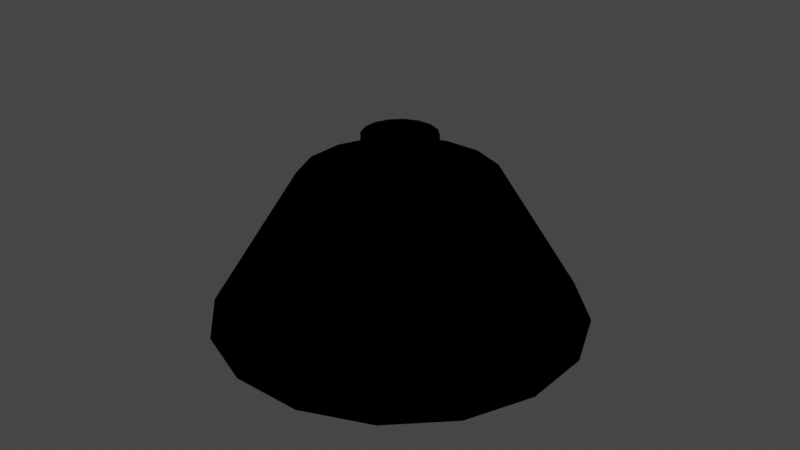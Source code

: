 # Source: bluedog_Apollo_CrewPod.blend  (saved by Blender 3.6.13; exported with 4.5.12 LTS)
import bpy
from mathutils import Matrix  # noqa: F401  (used for matrix-valued properties, if any)

bpy.ops.wm.read_factory_settings(use_empty=True)
scene = bpy.context.scene
scene.name = 'Scene'

# ---- materials (node trees are filled in below, after node groups)
mat_material_001 = bpy.data.materials.new('Material.001')
mat_material_001.use_transparent_shadow = False

# ---- material node trees
mat_material_001.use_nodes = True; mat_material_001.node_tree.nodes.clear()
_N = mat_material_001.node_tree.nodes; _L = mat_material_001.node_tree.links

# ---- world
world_world = bpy.data.worlds.new('World'); scene.world = world_world
world_world.use_nodes = True; world_world.node_tree.nodes.clear()
_N = world_world.node_tree.nodes; _L = world_world.node_tree.links
n0 = _N.new('ShaderNodeOutputWorld'); n0.name = 'World Output'; n0.location = (300, 300)
n1 = _N.new('ShaderNodeBackground'); n1.name = 'Background'; n1.location = (10, 300)
n1.inputs[0].default_value = (0.05088, 0.05088, 0.05088, 1.0)
_L.new(n1.outputs[0], n0.inputs[0])
n0.is_active_output = True
world_world.color = (0.05088, 0.05088, 0.05088)
world_world.use_sun_shadow = False
world_world.sun_shadow_jitter_overblur = 0.0

# ---- meshes
me_capsule_collider_collider = bpy.data.meshes.new('Capsule_COLLIDER.collider')
me_capsule_collider_collider.from_pydata([(-1.151, -0.4769, 0.3115), (-0.6015, -0.2491, 1.246), (-0.4604, -0.4604, 1.246), (-0.8813, -0.8813, 0.3115), (-0.2491, -0.6015, 1.246), (-0.4769, -1.151, 0.3115), (-3.298e-07, -0.6511, 1.246), (-6.307e-07, -1.246, 0.3115), (0.2491, -0.6015, 1.246), (0.4769, -1.151, 0.3115), (0.4604, -0.4604, 1.246), (0.8813, -0.8813, 0.3115), (0.6015, -0.2491, 1.246), (1.151, -0.4769, 0.3115), (0.6511, -1.447e-07, 1.246), (1.246, -3.859e-07, 0.3115), (0.6015, 0.2491, 1.246), (1.151, 0.4769, 0.3115), (0.4604, 0.4604, 1.246), (0.8813, 0.8813, 0.3115), (0.2491, 0.6015, 1.246), (0.4769, 1.151, 0.3115), (9.701e-08, 0.6511, 1.246), (1.864e-07, 1.246, 0.3115), (-0.2491, 0.6015, 1.246), (-0.4769, 1.151, 0.3115), (-0.4604, 0.4604, 1.246), (-0.8813, 0.8813, 0.3115), (-0.6015, 0.2491, 1.246), (-1.151, 0.4769, 0.3115), (-0.6511, 8.816e-08, 1.246), (-1.246, 5.982e-08, 0.3115), (-0.6015, -0.2491, 1.246), (-1.151, -0.4769, 0.3115), (-0.8813, -0.8813, 0.3115), (6.985e-10, 5.982e-08, 0.3115), (-1.151, -0.4769, 0.3115), (-0.4769, -1.151, 0.3115), (-1.246, 5.982e-08, 0.3115), (-6.307e-07, -1.246, 0.3115), (-1.151, 0.4769, 0.3115), (0.4769, -1.151, 0.3115), (-0.8813, 0.8813, 0.3115), (0.8813, -0.8813, 0.3115), (-0.4769, 1.151, 0.3115), (1.151, -0.4769, 0.3115), (1.864e-07, 1.246, 0.3115), (1.246, -3.859e-07, 0.3115), (0.4769, 1.151, 0.3115), (1.151, 0.4769, 0.3115), (0.8813, 0.8813, 0.3115), (-0.6015, -0.2491, 1.246), (0.0, 8.816e-08, 1.246), (-0.4604, -0.4604, 1.246), (-0.6511, 8.816e-08, 1.246), (-0.2491, -0.6015, 1.246), (-0.6015, 0.2491, 1.246), (-3.298e-07, -0.6511, 1.246), (-0.4604, 0.4604, 1.246), (0.2491, -0.6015, 1.246), (-0.2491, 0.6015, 1.246), (0.4604, -0.4604, 1.246), (9.701e-08, 0.6511, 1.246), (0.6015, -0.2491, 1.246), (0.2491, 0.6015, 1.246), (0.6511, -1.447e-07, 1.246), (0.4604, 0.4604, 1.246), (0.6015, 0.2491, 1.246), (-0.2249, -0.09314, 1.154), (-0.2249, -0.09314, 1.526), (-0.1721, -0.1721, 1.526), (-0.1721, -0.1721, 1.154), (-0.09314, -0.2249, 1.526), (-0.09314, -0.2249, 1.154), (-1.246e-07, -0.2434, 1.526), (-1.246e-07, -0.2434, 1.154), (0.09314, -0.2249, 1.526), (0.09314, -0.2249, 1.154), (0.1721, -0.1721, 1.526), (0.1721, -0.1721, 1.154), (0.2249, -0.09314, 1.526), (0.2249, -0.09314, 1.154), (0.2434, -8.246e-08, 1.526), (0.2434, -8.246e-08, 1.154), (0.2249, 0.09314, 1.526), (0.2249, 0.09314, 1.154), (0.1721, 0.1721, 1.526), (0.1721, 0.1721, 1.154), (0.09314, 0.2249, 1.526), (0.09314, 0.2249, 1.154), (2.734e-08, 0.2434, 1.526), (2.734e-08, 0.2434, 1.154), (-0.09314, 0.2249, 1.526), (-0.09314, 0.2249, 1.154), (-0.1721, 0.1721, 1.526), (-0.1721, 0.1721, 1.154), (-0.2249, 0.09314, 1.526), (-0.2249, 0.09314, 1.154), (-0.2434, -3.04e-09, 1.526), (-0.2434, -3.04e-09, 1.154), (-0.2249, -0.09314, 1.526), (-0.2249, -0.09314, 1.154), (-0.1721, -0.1721, 1.154), (-5.117e-09, 7.682e-10, 1.154), (-0.2249, -0.09314, 1.154), (-0.09314, -0.2249, 1.154), (-0.2434, -3.04e-09, 1.154), (-1.246e-07, -0.2434, 1.154), (-0.2249, 0.09314, 1.154), (0.09314, -0.2249, 1.154), (-0.1721, 0.1721, 1.154), (0.1721, -0.1721, 1.154), (-0.09314, 0.2249, 1.154), (0.2249, -0.09314, 1.154), (2.734e-08, 0.2434, 1.154), (0.2434, -8.246e-08, 1.154), (0.09314, 0.2249, 1.154), (0.2249, 0.09314, 1.154), (0.1721, 0.1721, 1.154), (-0.2249, -0.09314, 1.526), (-5.117e-09, 7.682e-10, 1.526), (-0.1721, -0.1721, 1.526), (-0.2434, -3.04e-09, 1.526), (-0.09314, -0.2249, 1.526), (-0.2249, 0.09314, 1.526), (-1.246e-07, -0.2434, 1.526), (-0.1721, 0.1721, 1.526), (0.09314, -0.2249, 1.526), (-0.09314, 0.2249, 1.526), (0.1721, -0.1721, 1.526), (2.734e-08, 0.2434, 1.526), (0.2249, -0.09314, 1.526), (0.09314, 0.2249, 1.526), (0.2434, -8.246e-08, 1.526), (0.1721, 0.1721, 1.526), (0.2249, 0.09314, 1.526)], [], [(0, 2, 1), (0, 3, 2), (4, 2, 3), (5, 4, 3), (6, 4, 5), (7, 6, 5), (8, 6, 7), (9, 8, 7), (10, 8, 9), (11, 10, 9), (12, 10, 11), (13, 12, 11), (14, 12, 13), (15, 14, 13), (16, 14, 15), (17, 16, 15), (18, 16, 17), (19, 18, 17), (20, 18, 19), (21, 20, 19), (22, 20, 21), (23, 22, 21), (24, 22, 23), (25, 24, 23), (26, 24, 25), (27, 26, 25), (28, 26, 27), (29, 28, 27), (30, 28, 29), (31, 30, 29), (32, 30, 31), (33, 32, 31), (36, 35, 34), (34, 35, 37), (38, 35, 36), (37, 35, 39), (40, 35, 38), (39, 35, 41), (42, 35, 40), (41, 35, 43), (44, 35, 42), (43, 35, 45), (46, 35, 44), (45, 35, 47), (48, 35, 46), (47, 35, 49), (50, 35, 48), (49, 35, 50), (53, 52, 51), (51, 52, 54), (55, 52, 53), (54, 52, 56), (57, 52, 55), (56, 52, 58), (59, 52, 57), (58, 52, 60), (61, 52, 59), (60, 52, 62), (63, 52, 61), (62, 52, 64), (65, 52, 63), (64, 52, 66), (67, 52, 65), (66, 52, 67), (68, 70, 69), (68, 71, 70), (72, 70, 71), (73, 72, 71), (74, 72, 73), (75, 74, 73), (76, 74, 75), (77, 76, 75), (78, 76, 77), (79, 78, 77), (80, 78, 79), (81, 80, 79), (82, 80, 81), (83, 82, 81), (84, 82, 83), (85, 84, 83), (86, 84, 85), (87, 86, 85), (88, 86, 87), (89, 88, 87), (90, 88, 89), (91, 90, 89), (92, 90, 91), (93, 92, 91), (94, 92, 93), (95, 94, 93), (96, 94, 95), (97, 96, 95), (98, 96, 97), (99, 98, 97), (100, 98, 99), (101, 100, 99), (104, 103, 102), (102, 103, 105), (106, 103, 104), (105, 103, 107), (108, 103, 106), (107, 103, 109), (110, 103, 108), (109, 103, 111), (112, 103, 110), (111, 103, 113), (114, 103, 112), (113, 103, 115), (116, 103, 114), (115, 103, 117), (118, 103, 116), (117, 103, 118), (121, 120, 119), (119, 120, 122), (123, 120, 121), (122, 120, 124), (125, 120, 123), (124, 120, 126), (127, 120, 125), (126, 120, 128), (129, 120, 127), (128, 120, 130), (131, 120, 129), (130, 120, 132), (133, 120, 131), (132, 120, 134), (135, 120, 133), (134, 120, 135)])
_uv = me_capsule_collider_collider.uv_layers.new(name='UVMap')
_uv.uv.foreach_set('vector', [0.375, 0.3125, 0.3906, 0.6884, 0.375, 0.6884, 0.375, 0.3125, 0.3906, 0.3125, 0.3906, 0.6884, 0.4062, 0.6884, 0.3906, 0.6884, 0.3906, 0.3125, 0.4062, 0.3125, 0.4062, 0.6884, 0.3906, 0.3125, 0.4219, 0.6884, 0.4062, 0.6884, 0.4062, 0.3125, 0.4219, 0.3125, 0.4219, 0.6884, 0.4062, 0.3125, 0.4375, 0.6884, 0.4219, 0.6884, 0.4219, 0.3125, 0.4375, 0.3125, 0.4375, 0.6884, 0.4219, 0.3125, 0.4531, 0.6884, 0.4375, 0.6884, 0.4375, 0.3125, 0.4531, 0.3125, 0.4531, 0.6884, 0.4375, 0.3125, 0.4688, 0.6884, 0.4531, 0.6884, 0.4531, 0.3125, 0.4688, 0.3125, 0.4688, 0.6884, 0.4531, 0.3125, 0.4844, 0.6884, 0.4688, 0.6884, 0.4688, 0.3125, 0.4844, 0.3125, 0.4844, 0.6884, 0.4688, 0.3125, 0.5, 0.6884, 0.4844, 0.6884, 0.4844, 0.3125, 0.5, 0.3125, 0.5, 0.6884, 0.4844, 0.3125, 0.5156, 0.6884, 0.5, 0.6884, 0.5, 0.3125, 0.5156, 0.3125, 0.5156, 0.6884, 0.5, 0.3125, 0.5312, 0.6884, 0.5156, 0.6884, 0.5156, 0.3125, 0.5312, 0.3125, 0.5312, 0.6884, 0.5156, 0.3125, 0.5469, 0.6884, 0.5312, 0.6884, 0.5312, 0.3125, 0.5469, 0.3125, 0.5469, 0.6884, 0.5312, 0.3125, 0.5625, 0.6884, 0.5469, 0.6884, 0.5469, 0.3125, 0.5625, 0.3125, 0.5625, 0.6884, 0.5469, 0.3125, 0.5781, 0.6884, 0.5625, 0.6884, 0.5625, 0.3125, 0.5781, 0.3125, 0.5781, 0.6884, 0.5625, 0.3125, 0.5938, 0.6884, 0.5781, 0.6884, 0.5781, 0.3125, 0.5938, 0.3125, 0.5938, 0.6884, 0.5781, 0.3125, 0.6094, 0.6884, 0.5938, 0.6884, 0.5938, 0.3125, 0.6094, 0.3125, 0.6094, 0.6884, 0.5938, 0.3125, 0.625, 0.6884, 0.6094, 0.6884, 0.6094, 0.3125, 0.625, 0.3125, 0.625, 0.6884, 0.6094, 0.3125, 0.6444, 0.09646, 0.5, 0.15, 0.6105, 0.04576, 0.6105, 0.04576, 0.5, 0.15, 0.5598, 0.01189, 0.6562, 0.1562, 0.5, 0.15, 0.6444, 0.09646, 0.5598, 0.01189, 0.5, 0.15, 0.5, 1.49e-08, 0.6444, 0.216, 0.5, 0.15, 0.6562, 0.1562, 0.5, 1.49e-08, 0.5, 0.15, 0.4402, 0.01189, 0.6105, 0.2667, 0.5, 0.15, 0.6444, 0.216, 0.4402, 0.01189, 0.5, 0.15, 0.3895, 0.04576, 0.5598, 0.3006, 0.5, 0.15, 0.6105, 0.2667, 0.3895, 0.04576, 0.5, 0.15, 0.3556, 0.09646, 0.5, 0.3125, 0.5, 0.15, 0.5598, 0.3006, 0.3556, 0.09646, 0.5, 0.15, 0.3438, 0.1562, 0.4402, 0.3006, 0.5, 0.15, 0.5, 0.3125, 0.3438, 0.1562, 0.5, 0.15, 0.3556, 0.216, 0.3895, 0.2667, 0.5, 0.15, 0.4402, 0.3006, 0.3556, 0.216, 0.5, 0.15, 0.3895, 0.2667, 0.6105, 0.9542, 0.5, 0.8375, 0.6444, 0.9035, 0.6444, 0.9035, 0.5, 0.8375, 0.6562, 0.8438, 0.5598, 0.9881, 0.5, 0.8375, 0.6105, 0.9542, 0.6562, 0.8438, 0.5, 0.8375, 0.6444, 0.784, 0.5, 1.0, 0.5, 0.8375, 0.5598, 0.9881, 0.6444, 0.784, 0.5, 0.8375, 0.6105, 0.7333, 0.4402, 0.9881, 0.5, 0.8375, 0.5, 1.0, 0.6105, 0.7333, 0.5, 0.8375, 0.5598, 0.6994, 0.3895, 0.9542, 0.5, 0.8375, 0.4402, 0.9881, 0.5598, 0.6994, 0.5, 0.8375, 0.5, 0.6875, 0.3556, 0.9035, 0.5, 0.8375, 0.3895, 0.9542, 0.5, 0.6875, 0.5, 0.8375, 0.4402, 0.6994, 0.3438, 0.8437, 0.5, 0.8375, 0.3556, 0.9035, 0.4402, 0.6994, 0.5, 0.8375, 0.3895, 0.7333, 0.3556, 0.784, 0.5, 0.8375, 0.3438, 0.8437, 0.3895, 0.7333, 0.5, 0.8375, 0.3556, 0.784, 0.375, 0.3125, 0.3906, 0.6884, 0.375, 0.6884, 0.375, 0.3125, 0.3906, 0.3125, 0.3906, 0.6884, 0.4062, 0.6884, 0.3906, 0.6884, 0.3906, 0.3125, 0.4062, 0.3125, 0.4062, 0.6884, 0.3906, 0.3125, 0.4219, 0.6884, 0.4062, 0.6884, 0.4062, 0.3125, 0.4219, 0.3125, 0.4219, 0.6884, 0.4062, 0.3125, 0.4375, 0.6884, 0.4219, 0.6884, 0.4219, 0.3125, 0.4375, 0.3125, 0.4375, 0.6884, 0.4219, 0.3125, 0.4531, 0.6884, 0.4375, 0.6884, 0.4375, 0.3125, 0.4531, 0.3125, 0.4531, 0.6884, 0.4375, 0.3125, 0.4688, 0.6884, 0.4531, 0.6884, 0.4531, 0.3125, 0.4688, 0.3125, 0.4688, 0.6884, 0.4531, 0.3125, 0.4844, 0.6884, 0.4688, 0.6884, 0.4688, 0.3125, 0.4844, 0.3125, 0.4844, 0.6884, 0.4688, 0.3125, 0.5, 0.6884, 0.4844, 0.6884, 0.4844, 0.3125, 0.5, 0.3125, 0.5, 0.6884, 0.4844, 0.3125, 0.5156, 0.6884, 0.5, 0.6884, 0.5, 0.3125, 0.5156, 0.3125, 0.5156, 0.6884, 0.5, 0.3125, 0.5312, 0.6884, 0.5156, 0.6884, 0.5156, 0.3125, 0.5312, 0.3125, 0.5312, 0.6884, 0.5156, 0.3125, 0.5469, 0.6884, 0.5312, 0.6884, 0.5312, 0.3125, 0.5469, 0.3125, 0.5469, 0.6884, 0.5312, 0.3125, 0.5625, 0.6884, 0.5469, 0.6884, 0.5469, 0.3125, 0.5625, 0.3125, 0.5625, 0.6884, 0.5469, 0.3125, 0.5781, 0.6884, 0.5625, 0.6884, 0.5625, 0.3125, 0.5781, 0.3125, 0.5781, 0.6884, 0.5625, 0.3125, 0.5938, 0.6884, 0.5781, 0.6884, 0.5781, 0.3125, 0.5938, 0.3125, 0.5938, 0.6884, 0.5781, 0.3125, 0.6094, 0.6884, 0.5938, 0.6884, 0.5938, 0.3125, 0.6094, 0.3125, 0.6094, 0.6884, 0.5938, 0.3125, 0.625, 0.6884, 0.6094, 0.6884, 0.6094, 0.3125, 0.625, 0.3125, 0.625, 0.6884, 0.6094, 0.3125, 0.6444, 0.09646, 0.5, 0.15, 0.6105, 0.04576, 0.6105, 0.04576, 0.5, 0.15, 0.5598, 0.01189, 0.6562, 0.1562, 0.5, 0.15, 0.6444, 0.09646, 0.5598, 0.01189, 0.5, 0.15, 0.5, 1.49e-08, 0.6444, 0.216, 0.5, 0.15, 0.6562, 0.1562, 0.5, 1.49e-08, 0.5, 0.15, 0.4402, 0.01189, 0.6105, 0.2667, 0.5, 0.15, 0.6444, 0.216, 0.4402, 0.01189, 0.5, 0.15, 0.3895, 0.04576, 0.5598, 0.3006, 0.5, 0.15, 0.6105, 0.2667, 0.3895, 0.04576, 0.5, 0.15, 0.3556, 0.09646, 0.5, 0.3125, 0.5, 0.15, 0.5598, 0.3006, 0.3556, 0.09646, 0.5, 0.15, 0.3438, 0.1562, 0.4402, 0.3006, 0.5, 0.15, 0.5, 0.3125, 0.3438, 0.1562, 0.5, 0.15, 0.3556, 0.216, 0.3895, 0.2667, 0.5, 0.15, 0.4402, 0.3006, 0.3556, 0.216, 0.5, 0.15, 0.3895, 0.2667, 0.6105, 0.9542, 0.5, 0.8375, 0.6444, 0.9035, 0.6444, 0.9035, 0.5, 0.8375, 0.6562, 0.8438, 0.5598, 0.9881, 0.5, 0.8375, 0.6105, 0.9542, 0.6562, 0.8438, 0.5, 0.8375, 0.6444, 0.784, 0.5, 1.0, 0.5, 0.8375, 0.5598, 0.9881, 0.6444, 0.784, 0.5, 0.8375, 0.6105, 0.7333, 0.4402, 0.9881, 0.5, 0.8375, 0.5, 1.0, 0.6105, 0.7333, 0.5, 0.8375, 0.5598, 0.6994, 0.3895, 0.9542, 0.5, 0.8375, 0.4402, 0.9881, 0.5598, 0.6994, 0.5, 0.8375, 0.5, 0.6875, 0.3556, 0.9035, 0.5, 0.8375, 0.3895, 0.9542, 0.5, 0.6875, 0.5, 0.8375, 0.4402, 0.6994, 0.3438, 0.8437, 0.5, 0.8375, 0.3556, 0.9035, 0.4402, 0.6994, 0.5, 0.8375, 0.3895, 0.7333, 0.3556, 0.784, 0.5, 0.8375, 0.3438, 0.8437, 0.3895, 0.7333, 0.5, 0.8375, 0.3556, 0.784])
me_capsule_collider_collider.materials.append(mat_material_001)
me_capsule_collider_collider.update()
me_capsule_collider_collider.normals_split_custom_set([tuple(v) for v in zip(*[iter([-0.7792, -0.3228, 0.5372, -0.5964, -0.5964, 0.5373, -0.7792, -0.3228, 0.5372, -0.7792, -0.3228, 0.5373, -0.5964, -0.5964, 0.5372, -0.5964, -0.5964, 0.5372, -0.3228, -0.7792, 0.5373, -0.5964, -0.5964, 0.5373, -0.5964, -0.5964, 0.5373, -0.3228, -0.7792, 0.5373, -0.3228, -0.7792, 0.5372, -0.5964, -0.5964, 0.5372, -1.184e-05, -0.8434, 0.5372, -0.3228, -0.7792, 0.5372, -0.3228, -0.7792, 0.5372, -1.979e-05, -0.8434, 0.5373, -1.976e-05, -0.8434, 0.5372, -0.3228, -0.7792, 0.5373, 0.3228, -0.7792, 0.5372, 1.125e-05, -0.8434, 0.5372, 1.125e-05, -0.8434, 0.5372, 0.3227, -0.7792, 0.5373, 0.3228, -0.7792, 0.5372, 1.84e-05, -0.8434, 0.5372, 0.5964, -0.5964, 0.5373, 0.3228, -0.7792, 0.5372, 0.3228, -0.7792, 0.5372, 0.5964, -0.5964, 0.5373, 0.5964, -0.5964, 0.5372, 0.3228, -0.7792, 0.5373, 0.7792, -0.3228, 0.5373, 0.5964, -0.5964, 0.5373, 0.5964, -0.5964, 0.5373, 0.7792, -0.3228, 0.5373, 0.7792, -0.3228, 0.5372, 0.5964, -0.5964, 0.5373, 0.8434, -1.316e-05, 0.5372, 0.7792, -0.3228, 0.5372, 0.7792, -0.3228, 0.5372, 0.8434, -1.94e-05, 0.5373, 0.8434, -1.94e-05, 0.5372, 0.7792, -0.3228, 0.5373, 0.7792, 0.3228, 0.5372, 0.8434, 1.085e-05, 0.5372, 0.8434, 1.085e-05, 0.5372, 0.7792, 0.3227, 0.5373, 0.7792, 0.3228, 0.5372, 0.8434, 1.904e-05, 0.5372, 0.5964, 0.5964, 0.5373, 0.7792, 0.3228, 0.5372, 0.7792, 0.3228, 0.5372, 0.5964, 0.5964, 0.5373, 0.5964, 0.5964, 0.5372, 0.7792, 0.3228, 0.5373, 0.3228, 0.7792, 0.5373, 0.5964, 0.5964, 0.5373, 0.5964, 0.5964, 0.5373, 0.3228, 0.7792, 0.5373, 0.3228, 0.7792, 0.5372, 0.5964, 0.5964, 0.5372, 1.165e-05, 0.8434, 0.5372, 0.3228, 0.7792, 0.5372, 0.3228, 0.7792, 0.5372, 1.958e-05, 0.8434, 0.5373, 1.96e-05, 0.8434, 0.5372, 0.3228, 0.7792, 0.5373, -0.3228, 0.7792, 0.5372, -1.115e-05, 0.8434, 0.5372, -1.113e-05, 0.8434, 0.5372, -0.3227, 0.7792, 0.5373, -0.3228, 0.7792, 0.5372, -1.943e-05, 0.8434, 0.5372, -0.5964, 0.5964, 0.5373, -0.3228, 0.7792, 0.5372, -0.3228, 0.7792, 0.5372, -0.5964, 0.5964, 0.5373, -0.5964, 0.5964, 0.5372, -0.3228, 0.7792, 0.5373, -0.7792, 0.3228, 0.5373, -0.5964, 0.5964, 0.5373, -0.5964, 0.5964, 0.5373, -0.7792, 0.3228, 0.5373, -0.7792, 0.3228, 0.5372, -0.5964, 0.5964, 0.5372, -0.8434, 1.136e-05, 0.5372, -0.7792, 0.3228, 0.5372, -0.7792, 0.3228, 0.5372, -0.8434, 1.901e-05, 0.5373, -0.8434, 1.898e-05, 0.5372, -0.7792, 0.3227, 0.5373, -0.7792, -0.3228, 0.5372, -0.8434, -1.1e-05, 0.5372, -0.8434, -1.1e-05, 0.5372, -0.7792, -0.3227, 0.5373, -0.7792, -0.3228, 0.5372, -0.8434, -1.911e-05, 0.5372, 0.0, 0.0, -1.0, 0.0, 0.0, -1.0, 0.0, 0.0, -1.0, 0.0, 0.0, -1.0, 0.0, 0.0, -1.0, 0.0, 0.0, -1.0, 0.0, 0.0, -1.0, 0.0, 0.0, -1.0, 0.0, 0.0, -1.0, 0.0, 0.0, -1.0, 0.0, 0.0, -1.0, 0.0, 0.0, -1.0, 0.0, 0.0, -1.0, 0.0, 0.0, -1.0, 0.0, 0.0, -1.0, 0.0, 0.0, -1.0, 0.0, 0.0, -1.0, 0.0, 0.0, -1.0, -5.014e-08, 0.0, -1.0, -5.014e-08, 0.0, -1.0, -5.014e-08, 0.0, -1.0, -1.003e-07, 0.0, -1.0, -1.003e-07, 0.0, -1.0, -1.003e-07, 0.0, -1.0, 0.0, 0.0, -1.0, 0.0, 0.0, -1.0, 0.0, 0.0, -1.0, 0.0, 0.0, -1.0, 0.0, 0.0, -1.0, 0.0, 0.0, -1.0, 0.0, 0.0, -1.0, 0.0, 0.0, -1.0, 0.0, 0.0, -1.0, 1.593e-08, 0.0, -1.0, 1.593e-08, 0.0, -1.0, 1.593e-08, 0.0, -1.0, 0.0, 0.0, -1.0, 0.0, 0.0, -1.0, 0.0, 0.0, -1.0, 0.0, 0.0, -1.0, 0.0, 0.0, -1.0, 0.0, 0.0, -1.0, 0.0, 0.0, -1.0, 0.0, 0.0, -1.0, 0.0, 0.0, -1.0, 0.0, 0.0, -1.0, 0.0, 0.0, -1.0, 0.0, 0.0, -1.0, 0.0, 0.0, 1.0, 0.0, 0.0, 1.0, 0.0, 0.0, 1.0, 0.0, 0.0, 1.0, 0.0, 0.0, 1.0, 0.0, 0.0, 1.0, 7.349e-07, 0.0, 1.0, 7.349e-07, 0.0, 1.0, 7.349e-07, 0.0, 1.0, 0.0, 0.0, 1.0, 0.0, 0.0, 1.0, 0.0, 0.0, 1.0, 7.349e-07, 0.0, 1.0, 7.349e-07, 0.0, 1.0, 7.349e-07, 0.0, 1.0, 0.0, 0.0, 1.0, 0.0, 0.0, 1.0, 0.0, 0.0, 1.0, -7.349e-07, 0.0, 1.0, -7.349e-07, 0.0, 1.0, -7.349e-07, 0.0, 1.0, -7.349e-07, 0.0, 1.0, -7.349e-07, 0.0, 1.0, -7.349e-07, 0.0, 1.0, -7.349e-07, 0.0, 1.0, -7.349e-07, 0.0, 1.0, -7.349e-07, 0.0, 1.0, 0.0, 0.0, 1.0, 0.0, 0.0, 1.0, 0.0, 0.0, 1.0, 0.0, 0.0, 1.0, 0.0, 0.0, 1.0, 0.0, 0.0, 1.0, 0.0, 0.0, 1.0, 0.0, 0.0, 1.0, 0.0, 0.0, 1.0, 0.0, 0.0, 1.0, 0.0, 0.0, 1.0, 0.0, 0.0, 1.0, 0.0, 0.0, 1.0, 0.0, 0.0, 1.0, 0.0, 0.0, 1.0, -9.751e-08, 0.0, 1.0, -9.751e-08, 0.0, 1.0, -9.751e-08, 0.0, 1.0, 0.0, 0.0, 1.0, 0.0, 0.0, 1.0, 0.0, 0.0, 1.0, -0.9239, -0.3827, 0.0003452, -0.7071, -0.7071, -0.0008171, -0.9239, -0.3827, -9.364e-06, -0.9239, -0.3827, 0.0008171, -0.7071, -0.7071, 9.364e-06, -0.7071, -0.7071, -0.0003452, -0.3827, -0.9239, -0.0008171, -0.7071, -0.7071, -9.364e-06, -0.7071, -0.7071, 0.0003452, -0.3827, -0.9239, 9.364e-06, -0.3827, -0.9239, -0.0003452, -0.7071, -0.7071, 0.0008171, 6.02e-06, -1.0, -0.0008171, -0.3827, -0.9239, -9.364e-06, -0.3827, -0.9239, 0.0003452, 7.853e-06, -1.0, 9.364e-06, 7.54e-06, -1.0, -0.0003452, -0.3827, -0.9239, 0.0008171, 0.3827, -0.9239, -0.0008171, -8.449e-06, -1.0, -9.364e-06, -8.166e-06, -1.0, 0.0003452, 0.3827, -0.9239, 9.364e-06, 0.3827, -0.9239, -0.0003452, -7.018e-06, -1.0, 0.0008171, 0.7071, -0.7071, -0.0008171, 0.3827, -0.9239, -9.364e-06, 0.3827, -0.9239, 0.0003452, 0.7071, -0.7071, 9.364e-06, 0.7071, -0.7071, -0.0003452, 0.3827, -0.9239, 0.0008171, 0.9239, -0.3827, -0.0008171, 0.7071, -0.7071, -9.364e-06, 0.7071, -0.7071, 0.0003452, 0.9239, -0.3827, 9.364e-06, 0.9239, -0.3827, -0.0003452, 0.7071, -0.7071, 0.0008171, 1.0, 6.393e-06, -0.0008171, 0.9239, -0.3827, -9.364e-06, 0.9239, -0.3827, 0.0003452, 1.0, 7.898e-06, 9.364e-06, 1.0, 7.6e-06, -0.0003452, 0.9239, -0.3827, 0.0008171, 0.9239, 0.3827, -0.0008171, 1.0, -8.449e-06, -9.364e-06, 1.0, -8.166e-06, 0.0003452, 0.9239, 0.3827, 9.364e-06, 0.9239, 0.3827, -0.0003452, 1.0, -7.033e-06, 0.0008171, 0.7071, 0.7071, -0.0008171, 0.9239, 0.3827, -9.364e-06, 0.9239, 0.3827, 0.0003452, 0.7071, 0.7071, 9.364e-06, 0.7071, 0.7071, -0.0003452, 0.9239, 0.3827, 0.0008171, 0.3827, 0.9239, -0.0008171, 0.7071, 0.7071, -9.364e-06, 0.7071, 0.7071, 0.0003452, 0.3827, 0.9239, 9.364e-06, 0.3827, 0.9239, -0.0003452, 0.7071, 0.7071, 0.0008171, -6.199e-06, 1.0, -0.0008171, 0.3827, 0.9239, -9.364e-06, 0.3827, 0.9239, 0.0003452, -8.017e-06, 1.0, 9.364e-06, -7.704e-06, 1.0, -0.0003452, 0.3827, 0.9239, 0.0008171, -0.3827, 0.9239, -0.0008171, 8.211e-06, 1.0, -9.364e-06, 7.927e-06, 1.0, 0.0003452, -0.3827, 0.9239, 9.364e-06, -0.3827, 0.9239, -0.0003452, 6.78e-06, 1.0, 0.0008171, -0.7071, 0.7071, -0.0008171, -0.3827, 0.9239, -9.364e-06, -0.3827, 0.9239, 0.0003452, -0.7071, 0.7071, 9.364e-06, -0.7071, 0.7071, -0.0003452, -0.3827, 0.9239, 0.0008171, -0.9239, 0.3827, -0.0008171, -0.7071, 0.7071, -9.364e-06, -0.7071, 0.7071, 0.0003452, -0.9239, 0.3827, 9.364e-06, -0.9239, 0.3827, -0.0003452, -0.7071, 0.7071, 0.0008171, -1.0, -6.348e-06, -0.0008171, -0.9239, 0.3827, -9.364e-06, -0.9239, 0.3827, 0.0003452, -1.0, -8.3e-06, 9.364e-06, -1.0, -7.987e-06, -0.0003452, -0.9239, 0.3827, 0.0008171, -0.9239, -0.3827, -0.000817, -1.0, 8.196e-06, -9.364e-06, -1.0, 7.883e-06, 0.0003452, -0.9239, -0.3827, 9.364e-06, -0.9239, -0.3827, -0.0003452, -1.0, 6.72e-06, 0.0008171, 1.315e-06, 0.0, -1.0, 1.315e-06, 0.0, -1.0, 1.315e-06, 0.0, -1.0, 0.0, 0.0, -1.0, 0.0, 0.0, -1.0, 0.0, 0.0, -1.0, -6.573e-07, 0.0, -1.0, -6.573e-07, 0.0, -1.0, -6.573e-07, 0.0, -1.0, 0.0, 0.0, -1.0, 0.0, 0.0, -1.0, 0.0, 0.0, -1.0, 3.876e-07, 0.0, -1.0, 3.876e-07, 0.0, -1.0, 3.876e-07, 0.0, -1.0, -2.629e-06, 0.0, -1.0, -2.629e-06, 0.0, -1.0, -2.629e-06, 0.0, -1.0, -6.573e-07, 0.0, -1.0, -6.573e-07, 0.0, -1.0, -6.573e-07, 0.0, -1.0, 1.315e-06, 0.0, -1.0, 1.315e-06, 0.0, -1.0, 1.315e-06, 0.0, -1.0, 1.315e-06, 0.0, -1.0, 1.315e-06, 0.0, -1.0, 1.315e-06, 0.0, -1.0, 0.0, 0.0, -1.0, 0.0, 0.0, -1.0, 0.0, 0.0, -1.0, 0.0, 0.0, -1.0, 0.0, 0.0, -1.0, 0.0, 0.0, -1.0, -7.339e-08, 0.0, -1.0, -7.339e-08, 0.0, -1.0, -7.339e-08, 0.0, -1.0, 0.0, 0.0, -1.0, 0.0, 0.0, -1.0, 0.0, 0.0, -1.0, 0.0, 0.0, -1.0, 0.0, 0.0, -1.0, 0.0, 0.0, -1.0, 0.0, 0.0, -1.0, 0.0, 0.0, -1.0, 0.0, 0.0, -1.0, -1.315e-06, 0.0, -1.0, -1.315e-06, 0.0, -1.0, -1.315e-06, 0.0, -1.0, 1.315e-06, 0.0, 1.0, 1.315e-06, 0.0, 1.0, 1.315e-06, 0.0, 1.0, 5.128e-07, 0.0, 1.0, 5.128e-07, 0.0, 1.0, 5.128e-07, 0.0, 1.0, 0.0, 0.0, 1.0, 0.0, 0.0, 1.0, 0.0, 0.0, 1.0, 0.0, 0.0, 1.0, 0.0, 0.0, 1.0, 0.0, 0.0, 1.0, 0.0, 0.0, 1.0, 0.0, 0.0, 1.0, 0.0, 0.0, 1.0, 0.0, 0.0, 1.0, 0.0, 0.0, 1.0, 0.0, 0.0, 1.0, -2.629e-06, 0.0, 1.0, -2.629e-06, 0.0, 1.0, -2.629e-06, 0.0, 1.0, 2.629e-06, 0.0, 1.0, 2.629e-06, 0.0, 1.0, 2.629e-06, 0.0, 1.0, 0.0, 0.0, 1.0, 0.0, 0.0, 1.0, 0.0, 0.0, 1.0, 0.0, 0.0, 1.0, 0.0, 0.0, 1.0, 0.0, 0.0, 1.0, 0.0, 0.0, 1.0, 0.0, 0.0, 1.0, 0.0, 0.0, 1.0, -2.629e-06, 0.0, 1.0, -2.629e-06, 0.0, 1.0, -2.629e-06, 0.0, 1.0, -1.315e-06, 0.0, 1.0, -1.315e-06, 0.0, 1.0, -1.315e-06, 0.0, 1.0, 0.0, 0.0, 1.0, 0.0, 0.0, 1.0, 0.0, 0.0, 1.0, -6.228e-07, 0.0, 1.0, -6.228e-07, 0.0, 1.0, -6.228e-07, 0.0, 1.0, 1.315e-06, 0.0, 1.0, 1.315e-06, 0.0, 1.0, 1.315e-06, 0.0, 1.0])] * 3)])

# ---- objects
ob_command_pod__1 = bpy.data.objects.new('Command Pod (1)', None)
ob_cm = bpy.data.objects.new('CM', None)
ob_cm_001 = bpy.data.objects.new('CM.001', None)
ob_atmofx_envelope = bpy.data.objects.new('atmofx_envelope', me_capsule_collider_collider)

# ---- transforms, parenting, visibility, modifiers, constraints
ob_command_pod__1.location = (0.0, 0.0, 0.0)
ob_command_pod__1.rotation_mode = 'QUATERNION'
ob_command_pod__1.rotation_quaternion = (1.0, 0.0, 0.0, 0.0)
ob_cm.parent = ob_command_pod__1
ob_cm.location = (0.0, 0.0, 0.0)
ob_cm.rotation_mode = 'QUATERNION'
ob_cm.rotation_quaternion = (0.0, 0.0, 0.0, -1.0)
ob_cm_001.parent = ob_cm
ob_cm_001.location = (-0.0, 0.0, -0.1199)
ob_cm_001.rotation_mode = 'QUATERNION'
ob_cm_001.rotation_quaternion = (1.0, -0.0, 0.0, 0.0)
ob_atmofx_envelope.parent = ob_cm_001
ob_atmofx_envelope.location = (0.0, 0.0, -0.7869)
ob_atmofx_envelope.rotation_mode = 'QUATERNION'
ob_atmofx_envelope.rotation_quaternion = (0.9952, -0.0, 0.0, 0.09802)
ob_atmofx_envelope.scale = (1.009, 1.009, 1.037)

# ---- collection membership
scene.collection.objects.link(ob_command_pod__1)
scene.collection.objects.link(ob_cm)
scene.collection.objects.link(ob_cm_001)
scene.collection.objects.link(ob_atmofx_envelope)

# ---- scene / render settings (as saved in the file)
scene.frame_start = 1; scene.frame_end = 250; scene.frame_set(0)
scene.render.engine = 'BLENDER_EEVEE_NEXT'
scene.cycles.sampling_pattern = 'TABULATED_SOBOL'
scene.view_settings.view_transform = 'Filmic'
bpy.context.view_layer.update()

# ---- added for rendering (the .blend has no active camera and no usable light): camera, sun
cam_auto = bpy.data.cameras.new('AutoCamera')
cam_auto.lens = 50.0
cam_auto.sensor_width = 36.0
cam_auto.clip_end = 1000.0
ob_auto_camera = bpy.data.objects.new('AutoCamera', cam_auto)
scene.collection.objects.link(ob_auto_camera)
ob_auto_camera.location = (4.03979, -4.84775, 3.27836)
ob_auto_camera.rotation_euler = (1.09748, -7.21219e-08, 0.694738)
scene.camera = ob_auto_camera
light_auto_sun = bpy.data.lights.new('AutoSun', 'SUN')
light_auto_sun.energy = 3.0
light_auto_sun.angle = 0.0523599
ob_auto_sun = bpy.data.objects.new('AutoSun', light_auto_sun)
scene.collection.objects.link(ob_auto_sun)
ob_auto_sun.rotation_euler = (0.872665, 0.174533, 0.523599)
bpy.context.view_layer.update()
